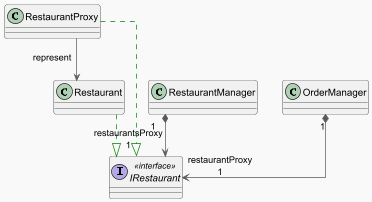

The diagram above was rendered by PlantUML. Its source (embedded in the PNG):
@startuml
!theme mars
top to bottom direction
skinparam linetype ortho

interface IRestaurant << interface >> {
}
class Restaurant {
}
class RestaurantManager {
}
class RestaurantProxy {
}

Restaurant                 -[#008200,dashed]-^  IRestaurant
RestaurantManager         "1" *-[#595959,plain]-> "restaurantsProxy\n1" IRestaurant
RestaurantProxy            -[#008200,dashed]-^  IRestaurant
RestaurantProxy           -[#595959,plain]-> "represent\n" Restaurant
OrderManager              "1" *-[#595959,plain]-> "restaurantProxy\n1" IRestaurant

@enduml